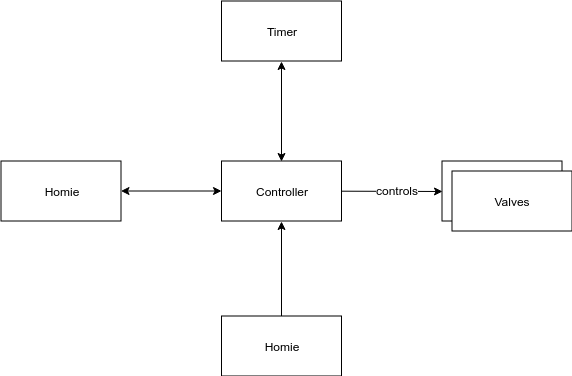

The diagram above was exported from draw.io. Its source (the exported page's mxGraphModel, read from the mxfile embedded in the PNG):
<mxGraphModel dx="1329" dy="899" grid="1" gridSize="10" guides="1" tooltips="1" connect="1" arrows="1" fold="1" page="1" pageScale="1" pageWidth="827" pageHeight="1169" math="0" shadow="0">
  <root>
    <mxCell id="0" />
    <mxCell id="1" parent="0" />
    <mxCell id="gZOYdYgRqXzsEMJal5LC-1" value="" style="group" parent="1" vertex="1" connectable="0">
      <mxGeometry x="450.5" y="202.5" width="130" height="70" as="geometry" />
    </mxCell>
    <mxCell id="gZOYdYgRqXzsEMJal5LC-2" value="Valves" style="rounded=0;whiteSpace=wrap;html=1;" parent="gZOYdYgRqXzsEMJal5LC-1" vertex="1">
      <mxGeometry width="120" height="60" as="geometry" />
    </mxCell>
    <mxCell id="gZOYdYgRqXzsEMJal5LC-3" value="Valves" style="rounded=0;whiteSpace=wrap;html=1;" parent="gZOYdYgRqXzsEMJal5LC-1" vertex="1">
      <mxGeometry x="10" y="10" width="120" height="60" as="geometry" />
    </mxCell>
    <mxCell id="gZOYdYgRqXzsEMJal5LC-4" value="" style="rounded=0;orthogonalLoop=1;jettySize=auto;html=1;entryX=0;entryY=0.5;entryDx=0;entryDy=0;" parent="1" source="gZOYdYgRqXzsEMJal5LC-7" target="gZOYdYgRqXzsEMJal5LC-2" edge="1">
      <mxGeometry relative="1" as="geometry">
        <mxPoint x="465.5" y="234.5" as="targetPoint" />
      </mxGeometry>
    </mxCell>
    <mxCell id="gZOYdYgRqXzsEMJal5LC-5" value="controls&lt;br&gt;" style="text;html=1;resizable=0;points=[];align=center;verticalAlign=middle;labelBackgroundColor=#ffffff;" parent="gZOYdYgRqXzsEMJal5LC-4" vertex="1" connectable="0">
      <mxGeometry x="0.0964" y="1" relative="1" as="geometry">
        <mxPoint as="offset" />
      </mxGeometry>
    </mxCell>
    <mxCell id="gZOYdYgRqXzsEMJal5LC-6" style="edgeStyle=none;rounded=0;orthogonalLoop=1;jettySize=auto;html=1;exitX=0.5;exitY=0;exitDx=0;exitDy=0;entryX=0.5;entryY=1;entryDx=0;entryDy=0;startArrow=classic;startFill=1;" parent="1" source="gZOYdYgRqXzsEMJal5LC-7" target="gZOYdYgRqXzsEMJal5LC-10" edge="1">
      <mxGeometry relative="1" as="geometry" />
    </mxCell>
    <mxCell id="gZOYdYgRqXzsEMJal5LC-7" value="Controller&lt;br&gt;" style="rounded=0;whiteSpace=wrap;html=1;" parent="1" vertex="1">
      <mxGeometry x="230" y="202.5" width="120" height="60" as="geometry" />
    </mxCell>
    <mxCell id="gZOYdYgRqXzsEMJal5LC-8" style="edgeStyle=none;rounded=0;orthogonalLoop=1;jettySize=auto;html=1;exitX=0.5;exitY=0;exitDx=0;exitDy=0;entryX=0.5;entryY=1;entryDx=0;entryDy=0;" parent="1" source="gZOYdYgRqXzsEMJal5LC-9" target="gZOYdYgRqXzsEMJal5LC-7" edge="1">
      <mxGeometry relative="1" as="geometry" />
    </mxCell>
    <mxCell id="gZOYdYgRqXzsEMJal5LC-9" value="Homie&lt;br&gt;" style="rounded=0;whiteSpace=wrap;html=1;" parent="1" vertex="1">
      <mxGeometry x="230" y="357.5" width="120" height="60" as="geometry" />
    </mxCell>
    <mxCell id="gZOYdYgRqXzsEMJal5LC-10" value="Timer&lt;br&gt;" style="rounded=0;whiteSpace=wrap;html=1;" parent="1" vertex="1">
      <mxGeometry x="230" y="42.5" width="120" height="60" as="geometry" />
    </mxCell>
    <mxCell id="qrqgJQceP3qP5RjZir03-2" style="edgeStyle=orthogonalEdgeStyle;rounded=0;orthogonalLoop=1;jettySize=auto;html=1;startArrow=classic;startFill=1;" edge="1" parent="1" source="qrqgJQceP3qP5RjZir03-1" target="gZOYdYgRqXzsEMJal5LC-7">
      <mxGeometry relative="1" as="geometry" />
    </mxCell>
    <mxCell id="qrqgJQceP3qP5RjZir03-1" value="Homie&lt;br&gt;" style="rounded=0;whiteSpace=wrap;html=1;" vertex="1" parent="1">
      <mxGeometry x="9.5" y="202.5" width="120" height="60" as="geometry" />
    </mxCell>
  </root>
</mxGraphModel>